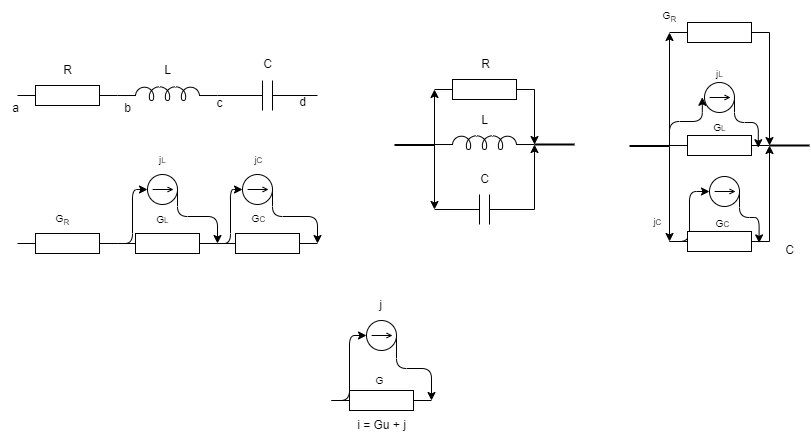

The diagram above was exported from draw.io. Its source (the exported page's mxGraphModel, read from the mxfile embedded in the PNG):
<mxGraphModel dx="324" dy="495" grid="1" gridSize="10" guides="1" tooltips="1" connect="1" arrows="1" fold="1" page="1" pageScale="1" pageWidth="850" pageHeight="1100" math="0" shadow="0">
  <root>
    <mxCell id="0" />
    <mxCell id="1" parent="0" />
    <mxCell id="2" value="" style="pointerEvents=1;verticalLabelPosition=bottom;shadow=0;dashed=0;align=center;html=1;verticalAlign=top;shape=mxgraph.electrical.resistors.resistor_1;" parent="1" vertex="1">
      <mxGeometry x="33" y="120" width="100" height="20" as="geometry" />
    </mxCell>
    <mxCell id="4" value="" style="pointerEvents=1;verticalLabelPosition=bottom;shadow=0;dashed=0;align=center;html=1;verticalAlign=top;shape=mxgraph.electrical.inductors.inductor_5;" parent="1" vertex="1">
      <mxGeometry x="133" y="121" width="100" height="14" as="geometry" />
    </mxCell>
    <mxCell id="5" value="" style="pointerEvents=1;verticalLabelPosition=bottom;shadow=0;dashed=0;align=center;html=1;verticalAlign=top;shape=mxgraph.electrical.capacitors.capacitor_1;" parent="1" vertex="1">
      <mxGeometry x="233" y="115" width="100" height="30" as="geometry" />
    </mxCell>
    <mxCell id="6" value="R" style="text;html=1;align=center;verticalAlign=middle;resizable=0;points=[];autosize=1;strokeColor=none;fillColor=none;" parent="1" vertex="1">
      <mxGeometry x="68" y="90" width="30" height="30" as="geometry" />
    </mxCell>
    <mxCell id="8" value="L" style="text;html=1;align=center;verticalAlign=middle;resizable=0;points=[];autosize=1;strokeColor=none;fillColor=none;" parent="1" vertex="1">
      <mxGeometry x="168" y="90" width="30" height="30" as="geometry" />
    </mxCell>
    <mxCell id="9" value="C" style="text;html=1;align=center;verticalAlign=middle;resizable=0;points=[];autosize=1;strokeColor=none;fillColor=none;" parent="1" vertex="1">
      <mxGeometry x="268" y="84" width="30" height="30" as="geometry" />
    </mxCell>
    <mxCell id="10" value="" style="pointerEvents=1;verticalLabelPosition=bottom;shadow=0;dashed=0;align=center;html=1;verticalAlign=top;shape=mxgraph.electrical.resistors.resistor_1;" parent="1" vertex="1">
      <mxGeometry x="33" y="268" width="100" height="20" as="geometry" />
    </mxCell>
    <mxCell id="21" style="edgeStyle=elbowEdgeStyle;html=1;exitX=0;exitY=0.5;exitDx=0;exitDy=0;exitPerimeter=0;entryX=0;entryY=0.5;entryDx=0;entryDy=0;entryPerimeter=0;" parent="1" edge="1">
      <mxGeometry relative="1" as="geometry">
        <mxPoint x="133" y="278" as="sourcePoint" />
        <mxPoint x="163" y="224" as="targetPoint" />
      </mxGeometry>
    </mxCell>
    <mxCell id="11" value="" style="pointerEvents=1;verticalLabelPosition=bottom;shadow=0;dashed=0;align=center;html=1;verticalAlign=top;shape=mxgraph.electrical.resistors.resistor_1;" parent="1" vertex="1">
      <mxGeometry x="133" y="268" width="100" height="20" as="geometry" />
    </mxCell>
    <mxCell id="25" style="edgeStyle=elbowEdgeStyle;html=1;exitX=0;exitY=0.5;exitDx=0;exitDy=0;exitPerimeter=0;entryX=0;entryY=0.5;entryDx=0;entryDy=0;entryPerimeter=0;" parent="1" source="12" target="13" edge="1">
      <mxGeometry relative="1" as="geometry" />
    </mxCell>
    <mxCell id="12" value="" style="pointerEvents=1;verticalLabelPosition=bottom;shadow=0;dashed=0;align=center;html=1;verticalAlign=top;shape=mxgraph.electrical.resistors.resistor_1;" parent="1" vertex="1">
      <mxGeometry x="233" y="268" width="100" height="20" as="geometry" />
    </mxCell>
    <mxCell id="26" style="edgeStyle=elbowEdgeStyle;elbow=vertical;html=1;exitX=1;exitY=0.5;exitDx=0;exitDy=0;exitPerimeter=0;entryX=1;entryY=0.5;entryDx=0;entryDy=0;entryPerimeter=0;" parent="1" source="13" target="12" edge="1">
      <mxGeometry relative="1" as="geometry" />
    </mxCell>
    <mxCell id="13" value="" style="pointerEvents=1;verticalLabelPosition=bottom;shadow=0;dashed=0;align=center;html=1;verticalAlign=top;shape=mxgraph.electrical.signal_sources.source;aspect=fixed;points=[[0.5,0,0],[1,0.5,0],[0.5,1,0],[0,0.5,0]];elSignalType=dc1;" parent="1" vertex="1">
      <mxGeometry x="258" y="209" width="30" height="30" as="geometry" />
    </mxCell>
    <mxCell id="22" style="edgeStyle=elbowEdgeStyle;elbow=vertical;html=1;exitX=1;exitY=0.5;exitDx=0;exitDy=0;exitPerimeter=0;entryX=0;entryY=0.5;entryDx=0;entryDy=0;entryPerimeter=0;" parent="1" source="15" target="12" edge="1">
      <mxGeometry relative="1" as="geometry" />
    </mxCell>
    <mxCell id="15" value="" style="pointerEvents=1;verticalLabelPosition=bottom;shadow=0;dashed=0;align=center;html=1;verticalAlign=top;shape=mxgraph.electrical.signal_sources.source;aspect=fixed;points=[[0.5,0,0],[1,0.5,0],[0.5,1,0],[0,0.5,0]];elSignalType=dc1;" parent="1" vertex="1">
      <mxGeometry x="163" y="209" width="30" height="30" as="geometry" />
    </mxCell>
    <mxCell id="31" style="edgeStyle=elbowEdgeStyle;html=1;exitX=0;exitY=0.5;exitDx=0;exitDy=0;exitPerimeter=0;entryX=0;entryY=0.5;entryDx=0;entryDy=0;entryPerimeter=0;" parent="1" source="27" target="28" edge="1">
      <mxGeometry relative="1" as="geometry" />
    </mxCell>
    <mxCell id="27" value="" style="pointerEvents=1;verticalLabelPosition=bottom;shadow=0;dashed=0;align=center;html=1;verticalAlign=top;shape=mxgraph.electrical.resistors.resistor_1;" parent="1" vertex="1">
      <mxGeometry x="347" y="425" width="100" height="20" as="geometry" />
    </mxCell>
    <mxCell id="32" style="edgeStyle=elbowEdgeStyle;elbow=vertical;html=1;exitX=1;exitY=0.5;exitDx=0;exitDy=0;exitPerimeter=0;entryX=1;entryY=0.5;entryDx=0;entryDy=0;entryPerimeter=0;" parent="1" source="28" target="27" edge="1">
      <mxGeometry relative="1" as="geometry" />
    </mxCell>
    <mxCell id="28" value="" style="pointerEvents=1;verticalLabelPosition=bottom;shadow=0;dashed=0;align=center;html=1;verticalAlign=top;shape=mxgraph.electrical.signal_sources.source;aspect=fixed;points=[[0.5,0,0],[1,0.5,0],[0.5,1,0],[0,0.5,0]];elSignalType=dc1;" parent="1" vertex="1">
      <mxGeometry x="382" y="355" width="30" height="30" as="geometry" />
    </mxCell>
    <mxCell id="33" value="&lt;span style=&quot;font-size: 10px;&quot;&gt;G&lt;sub&gt;R&lt;/sub&gt;&lt;/span&gt;" style="text;html=1;align=center;verticalAlign=middle;resizable=0;points=[];autosize=1;strokeColor=none;fillColor=none;" parent="1" vertex="1">
      <mxGeometry x="58" y="238" width="40" height="30" as="geometry" />
    </mxCell>
    <mxCell id="34" value="&lt;span style=&quot;font-size: 10px;&quot;&gt;G&lt;/span&gt;&lt;span style=&quot;font-size: 8.33333px;&quot;&gt;L&lt;/span&gt;" style="text;html=1;align=center;verticalAlign=middle;resizable=0;points=[];autosize=1;strokeColor=none;fillColor=none;" parent="1" vertex="1">
      <mxGeometry x="158" y="239" width="40" height="30" as="geometry" />
    </mxCell>
    <mxCell id="35" value="&lt;span style=&quot;font-size: 10px;&quot;&gt;G&lt;/span&gt;&lt;span style=&quot;font-size: 8.33333px;&quot;&gt;C&lt;/span&gt;" style="text;html=1;align=center;verticalAlign=middle;resizable=0;points=[];autosize=1;strokeColor=none;fillColor=none;" parent="1" vertex="1">
      <mxGeometry x="254" y="238" width="40" height="30" as="geometry" />
    </mxCell>
    <mxCell id="37" value="&lt;span style=&quot;font-size: 10px;&quot;&gt;j&lt;/span&gt;&lt;span style=&quot;font-size: 8.33333px;&quot;&gt;L&lt;/span&gt;" style="text;html=1;align=center;verticalAlign=middle;resizable=0;points=[];autosize=1;strokeColor=none;fillColor=none;" parent="1" vertex="1">
      <mxGeometry x="163" y="179" width="30" height="30" as="geometry" />
    </mxCell>
    <mxCell id="38" value="&lt;span style=&quot;font-size: 10px;&quot;&gt;j&lt;/span&gt;&lt;span style=&quot;font-size: 8.33333px;&quot;&gt;C&lt;/span&gt;" style="text;html=1;align=center;verticalAlign=middle;resizable=0;points=[];autosize=1;strokeColor=none;fillColor=none;" parent="1" vertex="1">
      <mxGeometry x="259" y="179" width="30" height="30" as="geometry" />
    </mxCell>
    <mxCell id="39" value="j" style="text;html=1;align=center;verticalAlign=middle;resizable=0;points=[];autosize=1;strokeColor=none;fillColor=none;" parent="1" vertex="1">
      <mxGeometry x="381" y="325" width="30" height="30" as="geometry" />
    </mxCell>
    <mxCell id="40" value="&lt;span style=&quot;font-size: 10px;&quot;&gt;G&lt;/span&gt;" style="text;html=1;align=center;verticalAlign=middle;resizable=0;points=[];autosize=1;strokeColor=none;fillColor=none;" parent="1" vertex="1">
      <mxGeometry x="380" y="400" width="30" height="30" as="geometry" />
    </mxCell>
    <mxCell id="41" value="i = Gu + j" style="text;html=1;align=center;verticalAlign=middle;resizable=0;points=[];autosize=1;strokeColor=none;fillColor=none;" parent="1" vertex="1">
      <mxGeometry x="362" y="445" width="70" height="30" as="geometry" />
    </mxCell>
    <mxCell id="56" style="edgeStyle=none;html=1;exitX=1;exitY=0.5;exitDx=0;exitDy=0;exitPerimeter=0;entryX=1;entryY=0.645;entryDx=0;entryDy=0;entryPerimeter=0;" parent="1" source="43" target="44" edge="1">
      <mxGeometry relative="1" as="geometry" />
    </mxCell>
    <mxCell id="43" value="" style="pointerEvents=1;verticalLabelPosition=bottom;shadow=0;dashed=0;align=center;html=1;verticalAlign=top;shape=mxgraph.electrical.resistors.resistor_1;" parent="1" vertex="1">
      <mxGeometry x="450" y="114" width="100" height="20" as="geometry" />
    </mxCell>
    <mxCell id="55" style="edgeStyle=none;html=1;exitX=0;exitY=0.645;exitDx=0;exitDy=0;exitPerimeter=0;entryX=0;entryY=0.5;entryDx=0;entryDy=0;entryPerimeter=0;" parent="1" source="44" target="45" edge="1">
      <mxGeometry relative="1" as="geometry" />
    </mxCell>
    <mxCell id="44" value="" style="pointerEvents=1;verticalLabelPosition=bottom;shadow=0;dashed=0;align=center;html=1;verticalAlign=top;shape=mxgraph.electrical.inductors.inductor_5;" parent="1" vertex="1">
      <mxGeometry x="450" y="170" width="100" height="14" as="geometry" />
    </mxCell>
    <mxCell id="57" style="edgeStyle=none;html=1;exitX=1;exitY=0.5;exitDx=0;exitDy=0;exitPerimeter=0;entryX=1;entryY=0.645;entryDx=0;entryDy=0;entryPerimeter=0;" parent="1" source="45" target="44" edge="1">
      <mxGeometry relative="1" as="geometry" />
    </mxCell>
    <mxCell id="45" value="" style="pointerEvents=1;verticalLabelPosition=bottom;shadow=0;dashed=0;align=center;html=1;verticalAlign=top;shape=mxgraph.electrical.capacitors.capacitor_1;" parent="1" vertex="1">
      <mxGeometry x="450" y="229" width="100" height="30" as="geometry" />
    </mxCell>
    <mxCell id="46" value="R" style="text;html=1;align=center;verticalAlign=middle;resizable=0;points=[];autosize=1;strokeColor=none;fillColor=none;" parent="1" vertex="1">
      <mxGeometry x="486" y="84" width="30" height="30" as="geometry" />
    </mxCell>
    <mxCell id="47" value="L" style="text;html=1;align=center;verticalAlign=middle;resizable=0;points=[];autosize=1;strokeColor=none;fillColor=none;" parent="1" vertex="1">
      <mxGeometry x="485" y="140" width="30" height="30" as="geometry" />
    </mxCell>
    <mxCell id="50" value="" style="edgeStyle=none;html=1;" parent="1" source="48" target="45" edge="1">
      <mxGeometry relative="1" as="geometry" />
    </mxCell>
    <mxCell id="48" value="C" style="text;html=1;align=center;verticalAlign=middle;resizable=0;points=[];autosize=1;strokeColor=none;fillColor=none;" parent="1" vertex="1">
      <mxGeometry x="485" y="199" width="30" height="30" as="geometry" />
    </mxCell>
    <mxCell id="54" style="edgeStyle=none;html=1;exitX=1;exitY=0.5;exitDx=0;exitDy=0;exitPerimeter=0;entryX=0;entryY=0.5;entryDx=0;entryDy=0;entryPerimeter=0;" parent="1" source="51" target="43" edge="1">
      <mxGeometry relative="1" as="geometry" />
    </mxCell>
    <mxCell id="51" value="" style="line;strokeWidth=2;html=1;" parent="1" vertex="1">
      <mxGeometry x="410" y="177" width="40" height="5" as="geometry" />
    </mxCell>
    <mxCell id="53" value="" style="line;strokeWidth=2;html=1;" parent="1" vertex="1">
      <mxGeometry x="550" y="174" width="40" height="10" as="geometry" />
    </mxCell>
    <mxCell id="104" style="edgeStyle=elbowEdgeStyle;elbow=vertical;html=1;exitX=1;exitY=0.5;exitDx=0;exitDy=0;exitPerimeter=0;entryX=0.888;entryY=0.61;entryDx=0;entryDy=0;entryPerimeter=0;" parent="1" source="66" target="98" edge="1">
      <mxGeometry relative="1" as="geometry" />
    </mxCell>
    <mxCell id="66" value="" style="pointerEvents=1;verticalLabelPosition=bottom;shadow=0;dashed=0;align=center;html=1;verticalAlign=top;shape=mxgraph.electrical.signal_sources.source;aspect=fixed;points=[[0.5,0,0],[1,0.5,0],[0.5,1,0],[0,0.5,0]];elSignalType=dc1;" parent="1" vertex="1">
      <mxGeometry x="720" y="117" width="30" height="30" as="geometry" />
    </mxCell>
    <mxCell id="67" value="&lt;span style=&quot;font-size: 10px;&quot;&gt;G&lt;sub&gt;R&lt;/sub&gt;&lt;/span&gt;" style="text;html=1;align=center;verticalAlign=middle;resizable=0;points=[];autosize=1;strokeColor=none;fillColor=none;" parent="1" vertex="1">
      <mxGeometry x="665" y="35" width="40" height="30" as="geometry" />
    </mxCell>
    <mxCell id="68" value="&lt;span style=&quot;font-size: 10px;&quot;&gt;G&lt;/span&gt;&lt;span style=&quot;font-size: 8.33333px;&quot;&gt;L&lt;/span&gt;" style="text;html=1;align=center;verticalAlign=middle;resizable=0;points=[];autosize=1;strokeColor=none;fillColor=none;" parent="1" vertex="1">
      <mxGeometry x="715" y="147" width="40" height="30" as="geometry" />
    </mxCell>
    <mxCell id="69" value="&lt;span style=&quot;font-size: 10px;&quot;&gt;G&lt;/span&gt;&lt;span style=&quot;font-size: 8.33333px;&quot;&gt;C&lt;/span&gt;" style="text;html=1;align=center;verticalAlign=middle;resizable=0;points=[];autosize=1;strokeColor=none;fillColor=none;" parent="1" vertex="1">
      <mxGeometry x="718" y="243" width="40" height="30" as="geometry" />
    </mxCell>
    <mxCell id="70" value="&lt;span style=&quot;font-size: 10px;&quot;&gt;j&lt;/span&gt;&lt;span style=&quot;font-size: 8.33333px;&quot;&gt;L&lt;/span&gt;" style="text;html=1;align=center;verticalAlign=middle;resizable=0;points=[];autosize=1;strokeColor=none;fillColor=none;" parent="1" vertex="1">
      <mxGeometry x="720" y="93" width="30" height="30" as="geometry" />
    </mxCell>
    <mxCell id="71" value="&lt;span style=&quot;font-size: 10px;&quot;&gt;j&lt;/span&gt;&lt;span style=&quot;font-size: 8.33333px;&quot;&gt;C&lt;/span&gt;" style="text;html=1;align=center;verticalAlign=middle;resizable=0;points=[];autosize=1;strokeColor=none;fillColor=none;" parent="1" vertex="1">
      <mxGeometry x="658" y="241" width="30" height="30" as="geometry" />
    </mxCell>
    <mxCell id="84" style="edgeStyle=none;html=1;exitX=1;exitY=0.5;exitDx=0;exitDy=0;exitPerimeter=0;entryX=1;entryY=0.645;entryDx=0;entryDy=0;entryPerimeter=0;" parent="1" source="85" edge="1">
      <mxGeometry relative="1" as="geometry">
        <mxPoint x="785" y="180.02999999999997" as="targetPoint" />
      </mxGeometry>
    </mxCell>
    <mxCell id="85" value="" style="pointerEvents=1;verticalLabelPosition=bottom;shadow=0;dashed=0;align=center;html=1;verticalAlign=top;shape=mxgraph.electrical.resistors.resistor_1;" parent="1" vertex="1">
      <mxGeometry x="685" y="57" width="100" height="20" as="geometry" />
    </mxCell>
    <mxCell id="86" style="edgeStyle=none;html=1;exitX=0;exitY=0.645;exitDx=0;exitDy=0;exitPerimeter=0;entryX=0;entryY=0.5;entryDx=0;entryDy=0;entryPerimeter=0;" parent="1" target="99" edge="1">
      <mxGeometry relative="1" as="geometry">
        <mxPoint x="685" y="246" as="targetPoint" />
        <mxPoint x="685" y="181.02999999999997" as="sourcePoint" />
      </mxGeometry>
    </mxCell>
    <mxCell id="88" style="edgeStyle=none;html=1;exitX=1;exitY=0.5;exitDx=0;exitDy=0;exitPerimeter=0;entryX=1;entryY=0.645;entryDx=0;entryDy=0;entryPerimeter=0;" parent="1" source="99" edge="1">
      <mxGeometry relative="1" as="geometry">
        <mxPoint x="785" y="245" as="sourcePoint" />
        <mxPoint x="785" y="180.02999999999997" as="targetPoint" />
      </mxGeometry>
    </mxCell>
    <mxCell id="91" value="C" style="text;html=1;align=center;verticalAlign=middle;resizable=0;points=[];autosize=1;strokeColor=none;fillColor=none;" parent="1" vertex="1">
      <mxGeometry x="790" y="270" width="30" height="30" as="geometry" />
    </mxCell>
    <mxCell id="92" style="edgeStyle=none;html=1;exitX=1;exitY=0.5;exitDx=0;exitDy=0;exitPerimeter=0;entryX=0;entryY=0.5;entryDx=0;entryDy=0;entryPerimeter=0;" parent="1" source="93" target="85" edge="1">
      <mxGeometry relative="1" as="geometry" />
    </mxCell>
    <mxCell id="93" value="" style="line;strokeWidth=2;html=1;" parent="1" vertex="1">
      <mxGeometry x="645" y="178" width="40" height="5" as="geometry" />
    </mxCell>
    <mxCell id="94" value="" style="line;strokeWidth=2;html=1;" parent="1" vertex="1">
      <mxGeometry x="785" y="175" width="40" height="10" as="geometry" />
    </mxCell>
    <mxCell id="105" style="edgeStyle=elbowEdgeStyle;elbow=vertical;html=1;exitX=1;exitY=0.5;exitDx=0;exitDy=0;exitPerimeter=0;entryX=0.896;entryY=0.57;entryDx=0;entryDy=0;entryPerimeter=0;" parent="1" source="96" target="99" edge="1">
      <mxGeometry relative="1" as="geometry" />
    </mxCell>
    <mxCell id="96" value="" style="pointerEvents=1;verticalLabelPosition=bottom;shadow=0;dashed=0;align=center;html=1;verticalAlign=top;shape=mxgraph.electrical.signal_sources.source;aspect=fixed;points=[[0.5,0,0],[1,0.5,0],[0.5,1,0],[0,0.5,0]];elSignalType=dc1;" parent="1" vertex="1">
      <mxGeometry x="725" y="211" width="30" height="30" as="geometry" />
    </mxCell>
    <mxCell id="103" style="edgeStyle=elbowEdgeStyle;html=1;exitX=0;exitY=0.5;exitDx=0;exitDy=0;exitPerimeter=0;entryX=-0.073;entryY=1.293;entryDx=0;entryDy=0;entryPerimeter=0;elbow=vertical;" parent="1" source="98" target="70" edge="1">
      <mxGeometry relative="1" as="geometry" />
    </mxCell>
    <mxCell id="98" value="" style="pointerEvents=1;verticalLabelPosition=bottom;shadow=0;dashed=0;align=center;html=1;verticalAlign=top;shape=mxgraph.electrical.resistors.resistor_1;" parent="1" vertex="1">
      <mxGeometry x="685" y="170" width="100" height="20" as="geometry" />
    </mxCell>
    <mxCell id="102" style="edgeStyle=elbowEdgeStyle;html=1;exitX=0;exitY=0.5;exitDx=0;exitDy=0;exitPerimeter=0;entryX=0;entryY=0.5;entryDx=0;entryDy=0;entryPerimeter=0;" parent="1" source="99" target="96" edge="1">
      <mxGeometry relative="1" as="geometry" />
    </mxCell>
    <mxCell id="99" value="" style="pointerEvents=1;verticalLabelPosition=bottom;shadow=0;dashed=0;align=center;html=1;verticalAlign=top;shape=mxgraph.electrical.resistors.resistor_1;" parent="1" vertex="1">
      <mxGeometry x="685" y="266" width="100" height="20" as="geometry" />
    </mxCell>
    <mxCell id="106" value="a" style="text;html=1;align=center;verticalAlign=middle;resizable=0;points=[];autosize=1;strokeColor=none;fillColor=none;" vertex="1" parent="1">
      <mxGeometry x="16" y="128" width="30" height="30" as="geometry" />
    </mxCell>
    <mxCell id="107" value="b" style="text;html=1;align=center;verticalAlign=middle;resizable=0;points=[];autosize=1;strokeColor=none;fillColor=none;" vertex="1" parent="1">
      <mxGeometry x="128" y="128" width="30" height="30" as="geometry" />
    </mxCell>
    <mxCell id="108" value="c" style="text;html=1;align=center;verticalAlign=middle;resizable=0;points=[];autosize=1;strokeColor=none;fillColor=none;" vertex="1" parent="1">
      <mxGeometry x="220" y="123" width="30" height="30" as="geometry" />
    </mxCell>
    <mxCell id="109" value="d" style="text;html=1;align=center;verticalAlign=middle;resizable=0;points=[];autosize=1;strokeColor=none;fillColor=none;" vertex="1" parent="1">
      <mxGeometry x="303" y="122" width="30" height="30" as="geometry" />
    </mxCell>
  </root>
</mxGraphModel>